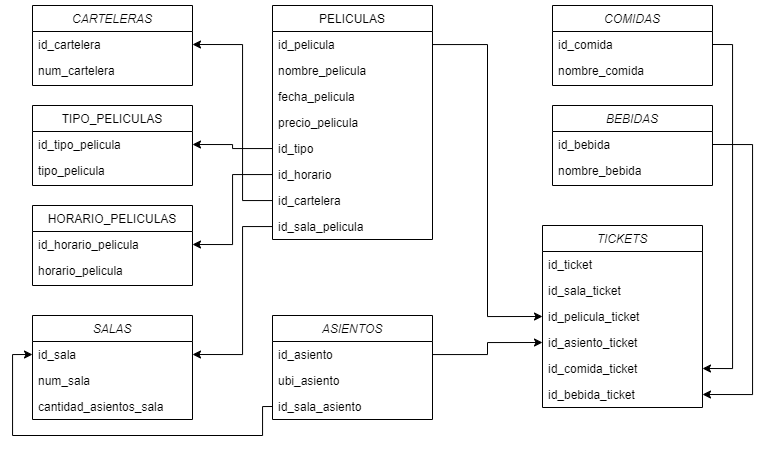

The diagram above was exported from draw.io. Its source (the exported page's mxGraphModel, read from the mxfile embedded in the PNG):
<mxGraphModel dx="1625" dy="944" grid="1" gridSize="10" guides="1" tooltips="1" connect="1" arrows="1" fold="1" page="1" pageScale="1" pageWidth="827" pageHeight="1169" math="0" shadow="0">
  <root>
    <mxCell id="WIyWlLk6GJQsqaUBKTNV-0" />
    <mxCell id="WIyWlLk6GJQsqaUBKTNV-1" parent="WIyWlLk6GJQsqaUBKTNV-0" />
    <mxCell id="hp7yDdrZmqYfWW-s5orH-49" value="CARTELERAS" style="swimlane;fontStyle=2;align=center;verticalAlign=top;childLayout=stackLayout;horizontal=1;startSize=26;horizontalStack=0;resizeParent=1;resizeLast=0;collapsible=1;marginBottom=0;rounded=0;shadow=0;strokeWidth=1;" vertex="1" parent="WIyWlLk6GJQsqaUBKTNV-1">
      <mxGeometry x="60" y="40" width="160" height="80" as="geometry">
        <mxRectangle x="230" y="140" width="160" height="26" as="alternateBounds" />
      </mxGeometry>
    </mxCell>
    <mxCell id="hp7yDdrZmqYfWW-s5orH-50" value="id_cartelera" style="text;align=left;verticalAlign=top;spacingLeft=4;spacingRight=4;overflow=hidden;rotatable=0;points=[[0,0.5],[1,0.5]];portConstraint=eastwest;" vertex="1" parent="hp7yDdrZmqYfWW-s5orH-49">
      <mxGeometry y="26" width="160" height="26" as="geometry" />
    </mxCell>
    <mxCell id="hp7yDdrZmqYfWW-s5orH-51" value="num_cartelera" style="text;align=left;verticalAlign=top;spacingLeft=4;spacingRight=4;overflow=hidden;rotatable=0;points=[[0,0.5],[1,0.5]];portConstraint=eastwest;rounded=0;shadow=0;html=0;" vertex="1" parent="hp7yDdrZmqYfWW-s5orH-49">
      <mxGeometry y="52" width="160" height="26" as="geometry" />
    </mxCell>
    <mxCell id="hp7yDdrZmqYfWW-s5orH-52" value="TIPO_PELICULAS" style="swimlane;fontStyle=0;align=center;verticalAlign=top;childLayout=stackLayout;horizontal=1;startSize=26;horizontalStack=0;resizeParent=1;resizeLast=0;collapsible=1;marginBottom=0;rounded=0;shadow=0;strokeWidth=1;" vertex="1" parent="WIyWlLk6GJQsqaUBKTNV-1">
      <mxGeometry x="60" y="140" width="160" height="80" as="geometry">
        <mxRectangle x="130" y="380" width="160" height="26" as="alternateBounds" />
      </mxGeometry>
    </mxCell>
    <mxCell id="hp7yDdrZmqYfWW-s5orH-53" value="id_tipo_pelicula" style="text;align=left;verticalAlign=top;spacingLeft=4;spacingRight=4;overflow=hidden;rotatable=0;points=[[0,0.5],[1,0.5]];portConstraint=eastwest;" vertex="1" parent="hp7yDdrZmqYfWW-s5orH-52">
      <mxGeometry y="26" width="160" height="26" as="geometry" />
    </mxCell>
    <mxCell id="hp7yDdrZmqYfWW-s5orH-54" value="tipo_pelicula" style="text;align=left;verticalAlign=top;spacingLeft=4;spacingRight=4;overflow=hidden;rotatable=0;points=[[0,0.5],[1,0.5]];portConstraint=eastwest;rounded=0;shadow=0;html=0;" vertex="1" parent="hp7yDdrZmqYfWW-s5orH-52">
      <mxGeometry y="52" width="160" height="26" as="geometry" />
    </mxCell>
    <mxCell id="hp7yDdrZmqYfWW-s5orH-55" value="HORARIO_PELICULAS" style="swimlane;fontStyle=0;align=center;verticalAlign=top;childLayout=stackLayout;horizontal=1;startSize=26;horizontalStack=0;resizeParent=1;resizeLast=0;collapsible=1;marginBottom=0;rounded=0;shadow=0;strokeWidth=1;" vertex="1" parent="WIyWlLk6GJQsqaUBKTNV-1">
      <mxGeometry x="60" y="240" width="160" height="80" as="geometry">
        <mxRectangle x="340" y="380" width="170" height="26" as="alternateBounds" />
      </mxGeometry>
    </mxCell>
    <mxCell id="hp7yDdrZmqYfWW-s5orH-56" value="id_horario_pelicula" style="text;align=left;verticalAlign=top;spacingLeft=4;spacingRight=4;overflow=hidden;rotatable=0;points=[[0,0.5],[1,0.5]];portConstraint=eastwest;" vertex="1" parent="hp7yDdrZmqYfWW-s5orH-55">
      <mxGeometry y="26" width="160" height="26" as="geometry" />
    </mxCell>
    <mxCell id="hp7yDdrZmqYfWW-s5orH-57" value="horario_pelicula" style="text;align=left;verticalAlign=top;spacingLeft=4;spacingRight=4;overflow=hidden;rotatable=0;points=[[0,0.5],[1,0.5]];portConstraint=eastwest;" vertex="1" parent="hp7yDdrZmqYfWW-s5orH-55">
      <mxGeometry y="52" width="160" height="26" as="geometry" />
    </mxCell>
    <mxCell id="hp7yDdrZmqYfWW-s5orH-58" value="PELICULAS" style="swimlane;fontStyle=0;align=center;verticalAlign=top;childLayout=stackLayout;horizontal=1;startSize=26;horizontalStack=0;resizeParent=1;resizeLast=0;collapsible=1;marginBottom=0;rounded=0;shadow=0;strokeWidth=1;" vertex="1" parent="WIyWlLk6GJQsqaUBKTNV-1">
      <mxGeometry x="300" y="40" width="160" height="234" as="geometry">
        <mxRectangle x="550" y="140" width="160" height="26" as="alternateBounds" />
      </mxGeometry>
    </mxCell>
    <mxCell id="hp7yDdrZmqYfWW-s5orH-59" value="id_pelicula " style="text;align=left;verticalAlign=top;spacingLeft=4;spacingRight=4;overflow=hidden;rotatable=0;points=[[0,0.5],[1,0.5]];portConstraint=eastwest;" vertex="1" parent="hp7yDdrZmqYfWW-s5orH-58">
      <mxGeometry y="26" width="160" height="26" as="geometry" />
    </mxCell>
    <mxCell id="hp7yDdrZmqYfWW-s5orH-60" value="nombre_pelicula" style="text;align=left;verticalAlign=top;spacingLeft=4;spacingRight=4;overflow=hidden;rotatable=0;points=[[0,0.5],[1,0.5]];portConstraint=eastwest;rounded=0;shadow=0;html=0;" vertex="1" parent="hp7yDdrZmqYfWW-s5orH-58">
      <mxGeometry y="52" width="160" height="26" as="geometry" />
    </mxCell>
    <mxCell id="hp7yDdrZmqYfWW-s5orH-61" value="fecha_pelicula" style="text;align=left;verticalAlign=top;spacingLeft=4;spacingRight=4;overflow=hidden;rotatable=0;points=[[0,0.5],[1,0.5]];portConstraint=eastwest;rounded=0;shadow=0;html=0;" vertex="1" parent="hp7yDdrZmqYfWW-s5orH-58">
      <mxGeometry y="78" width="160" height="26" as="geometry" />
    </mxCell>
    <mxCell id="hp7yDdrZmqYfWW-s5orH-62" value="precio_pelicula" style="text;align=left;verticalAlign=top;spacingLeft=4;spacingRight=4;overflow=hidden;rotatable=0;points=[[0,0.5],[1,0.5]];portConstraint=eastwest;rounded=0;shadow=0;html=0;" vertex="1" parent="hp7yDdrZmqYfWW-s5orH-58">
      <mxGeometry y="104" width="160" height="26" as="geometry" />
    </mxCell>
    <mxCell id="hp7yDdrZmqYfWW-s5orH-63" value="id_tipo" style="text;align=left;verticalAlign=top;spacingLeft=4;spacingRight=4;overflow=hidden;rotatable=0;points=[[0,0.5],[1,0.5]];portConstraint=eastwest;rounded=0;shadow=0;html=0;" vertex="1" parent="hp7yDdrZmqYfWW-s5orH-58">
      <mxGeometry y="130" width="160" height="26" as="geometry" />
    </mxCell>
    <mxCell id="hp7yDdrZmqYfWW-s5orH-64" value="id_horario" style="text;align=left;verticalAlign=top;spacingLeft=4;spacingRight=4;overflow=hidden;rotatable=0;points=[[0,0.5],[1,0.5]];portConstraint=eastwest;rounded=0;shadow=0;html=0;" vertex="1" parent="hp7yDdrZmqYfWW-s5orH-58">
      <mxGeometry y="156" width="160" height="26" as="geometry" />
    </mxCell>
    <mxCell id="hp7yDdrZmqYfWW-s5orH-65" value="id_cartelera" style="text;align=left;verticalAlign=top;spacingLeft=4;spacingRight=4;overflow=hidden;rotatable=0;points=[[0,0.5],[1,0.5]];portConstraint=eastwest;rounded=0;shadow=0;html=0;" vertex="1" parent="hp7yDdrZmqYfWW-s5orH-58">
      <mxGeometry y="182" width="160" height="26" as="geometry" />
    </mxCell>
    <mxCell id="hp7yDdrZmqYfWW-s5orH-66" value="id_sala_pelicula" style="text;align=left;verticalAlign=top;spacingLeft=4;spacingRight=4;overflow=hidden;rotatable=0;points=[[0,0.5],[1,0.5]];portConstraint=eastwest;rounded=0;shadow=0;html=0;" vertex="1" parent="hp7yDdrZmqYfWW-s5orH-58">
      <mxGeometry y="208" width="160" height="26" as="geometry" />
    </mxCell>
    <mxCell id="hp7yDdrZmqYfWW-s5orH-67" value="SALAS" style="swimlane;fontStyle=2;align=center;verticalAlign=top;childLayout=stackLayout;horizontal=1;startSize=26;horizontalStack=0;resizeParent=1;resizeLast=0;collapsible=1;marginBottom=0;rounded=0;shadow=0;strokeWidth=1;" vertex="1" parent="WIyWlLk6GJQsqaUBKTNV-1">
      <mxGeometry x="60" y="350" width="160" height="104" as="geometry">
        <mxRectangle x="230" y="140" width="160" height="26" as="alternateBounds" />
      </mxGeometry>
    </mxCell>
    <mxCell id="hp7yDdrZmqYfWW-s5orH-68" value="id_sala" style="text;align=left;verticalAlign=top;spacingLeft=4;spacingRight=4;overflow=hidden;rotatable=0;points=[[0,0.5],[1,0.5]];portConstraint=eastwest;" vertex="1" parent="hp7yDdrZmqYfWW-s5orH-67">
      <mxGeometry y="26" width="160" height="26" as="geometry" />
    </mxCell>
    <mxCell id="hp7yDdrZmqYfWW-s5orH-69" value="num_sala" style="text;align=left;verticalAlign=top;spacingLeft=4;spacingRight=4;overflow=hidden;rotatable=0;points=[[0,0.5],[1,0.5]];portConstraint=eastwest;rounded=0;shadow=0;html=0;" vertex="1" parent="hp7yDdrZmqYfWW-s5orH-67">
      <mxGeometry y="52" width="160" height="26" as="geometry" />
    </mxCell>
    <mxCell id="hp7yDdrZmqYfWW-s5orH-70" value="cantidad_asientos_sala" style="text;align=left;verticalAlign=top;spacingLeft=4;spacingRight=4;overflow=hidden;rotatable=0;points=[[0,0.5],[1,0.5]];portConstraint=eastwest;rounded=0;shadow=0;html=0;" vertex="1" parent="hp7yDdrZmqYfWW-s5orH-67">
      <mxGeometry y="78" width="160" height="26" as="geometry" />
    </mxCell>
    <mxCell id="hp7yDdrZmqYfWW-s5orH-71" value="ASIENTOS" style="swimlane;fontStyle=2;align=center;verticalAlign=top;childLayout=stackLayout;horizontal=1;startSize=26;horizontalStack=0;resizeParent=1;resizeLast=0;collapsible=1;marginBottom=0;rounded=0;shadow=0;strokeWidth=1;" vertex="1" parent="WIyWlLk6GJQsqaUBKTNV-1">
      <mxGeometry x="300" y="350" width="160" height="104" as="geometry">
        <mxRectangle x="230" y="140" width="160" height="26" as="alternateBounds" />
      </mxGeometry>
    </mxCell>
    <mxCell id="hp7yDdrZmqYfWW-s5orH-72" value="id_asiento" style="text;align=left;verticalAlign=top;spacingLeft=4;spacingRight=4;overflow=hidden;rotatable=0;points=[[0,0.5],[1,0.5]];portConstraint=eastwest;" vertex="1" parent="hp7yDdrZmqYfWW-s5orH-71">
      <mxGeometry y="26" width="160" height="26" as="geometry" />
    </mxCell>
    <mxCell id="hp7yDdrZmqYfWW-s5orH-73" value="ubi_asiento" style="text;align=left;verticalAlign=top;spacingLeft=4;spacingRight=4;overflow=hidden;rotatable=0;points=[[0,0.5],[1,0.5]];portConstraint=eastwest;rounded=0;shadow=0;html=0;" vertex="1" parent="hp7yDdrZmqYfWW-s5orH-71">
      <mxGeometry y="52" width="160" height="26" as="geometry" />
    </mxCell>
    <mxCell id="hp7yDdrZmqYfWW-s5orH-74" value="id_sala_asiento" style="text;align=left;verticalAlign=top;spacingLeft=4;spacingRight=4;overflow=hidden;rotatable=0;points=[[0,0.5],[1,0.5]];portConstraint=eastwest;rounded=0;shadow=0;html=0;" vertex="1" parent="hp7yDdrZmqYfWW-s5orH-71">
      <mxGeometry y="78" width="160" height="26" as="geometry" />
    </mxCell>
    <mxCell id="hp7yDdrZmqYfWW-s5orH-75" value="COMIDAS" style="swimlane;fontStyle=2;align=center;verticalAlign=top;childLayout=stackLayout;horizontal=1;startSize=26;horizontalStack=0;resizeParent=1;resizeLast=0;collapsible=1;marginBottom=0;rounded=0;shadow=0;strokeWidth=1;" vertex="1" parent="WIyWlLk6GJQsqaUBKTNV-1">
      <mxGeometry x="580" y="40" width="160" height="80" as="geometry">
        <mxRectangle x="230" y="140" width="160" height="26" as="alternateBounds" />
      </mxGeometry>
    </mxCell>
    <mxCell id="hp7yDdrZmqYfWW-s5orH-76" value="id_comida" style="text;align=left;verticalAlign=top;spacingLeft=4;spacingRight=4;overflow=hidden;rotatable=0;points=[[0,0.5],[1,0.5]];portConstraint=eastwest;" vertex="1" parent="hp7yDdrZmqYfWW-s5orH-75">
      <mxGeometry y="26" width="160" height="26" as="geometry" />
    </mxCell>
    <mxCell id="hp7yDdrZmqYfWW-s5orH-77" value="nombre_comida" style="text;align=left;verticalAlign=top;spacingLeft=4;spacingRight=4;overflow=hidden;rotatable=0;points=[[0,0.5],[1,0.5]];portConstraint=eastwest;rounded=0;shadow=0;html=0;" vertex="1" parent="hp7yDdrZmqYfWW-s5orH-75">
      <mxGeometry y="52" width="160" height="26" as="geometry" />
    </mxCell>
    <mxCell id="hp7yDdrZmqYfWW-s5orH-78" value="BEBIDAS" style="swimlane;fontStyle=2;align=center;verticalAlign=top;childLayout=stackLayout;horizontal=1;startSize=26;horizontalStack=0;resizeParent=1;resizeLast=0;collapsible=1;marginBottom=0;rounded=0;shadow=0;strokeWidth=1;" vertex="1" parent="WIyWlLk6GJQsqaUBKTNV-1">
      <mxGeometry x="580" y="140" width="160" height="80" as="geometry">
        <mxRectangle x="230" y="140" width="160" height="26" as="alternateBounds" />
      </mxGeometry>
    </mxCell>
    <mxCell id="hp7yDdrZmqYfWW-s5orH-79" value="id_bebida" style="text;align=left;verticalAlign=top;spacingLeft=4;spacingRight=4;overflow=hidden;rotatable=0;points=[[0,0.5],[1,0.5]];portConstraint=eastwest;" vertex="1" parent="hp7yDdrZmqYfWW-s5orH-78">
      <mxGeometry y="26" width="160" height="26" as="geometry" />
    </mxCell>
    <mxCell id="hp7yDdrZmqYfWW-s5orH-80" value="nombre_bebida" style="text;align=left;verticalAlign=top;spacingLeft=4;spacingRight=4;overflow=hidden;rotatable=0;points=[[0,0.5],[1,0.5]];portConstraint=eastwest;rounded=0;shadow=0;html=0;" vertex="1" parent="hp7yDdrZmqYfWW-s5orH-78">
      <mxGeometry y="52" width="160" height="26" as="geometry" />
    </mxCell>
    <mxCell id="hp7yDdrZmqYfWW-s5orH-81" value="TICKETS" style="swimlane;fontStyle=2;align=center;verticalAlign=top;childLayout=stackLayout;horizontal=1;startSize=26;horizontalStack=0;resizeParent=1;resizeLast=0;collapsible=1;marginBottom=0;rounded=0;shadow=0;strokeWidth=1;" vertex="1" parent="WIyWlLk6GJQsqaUBKTNV-1">
      <mxGeometry x="570" y="260" width="160" height="182" as="geometry">
        <mxRectangle x="230" y="140" width="160" height="26" as="alternateBounds" />
      </mxGeometry>
    </mxCell>
    <mxCell id="hp7yDdrZmqYfWW-s5orH-82" value="id_ticket" style="text;align=left;verticalAlign=top;spacingLeft=4;spacingRight=4;overflow=hidden;rotatable=0;points=[[0,0.5],[1,0.5]];portConstraint=eastwest;" vertex="1" parent="hp7yDdrZmqYfWW-s5orH-81">
      <mxGeometry y="26" width="160" height="26" as="geometry" />
    </mxCell>
    <mxCell id="hp7yDdrZmqYfWW-s5orH-99" value="id_sala_ticket" style="text;align=left;verticalAlign=top;spacingLeft=4;spacingRight=4;overflow=hidden;rotatable=0;points=[[0,0.5],[1,0.5]];portConstraint=eastwest;rounded=0;shadow=0;html=0;" vertex="1" parent="hp7yDdrZmqYfWW-s5orH-81">
      <mxGeometry y="52" width="160" height="26" as="geometry" />
    </mxCell>
    <mxCell id="hp7yDdrZmqYfWW-s5orH-84" value="id_pelicula_ticket" style="text;align=left;verticalAlign=top;spacingLeft=4;spacingRight=4;overflow=hidden;rotatable=0;points=[[0,0.5],[1,0.5]];portConstraint=eastwest;rounded=0;shadow=0;html=0;" vertex="1" parent="hp7yDdrZmqYfWW-s5orH-81">
      <mxGeometry y="78" width="160" height="26" as="geometry" />
    </mxCell>
    <mxCell id="hp7yDdrZmqYfWW-s5orH-85" value="id_asiento_ticket" style="text;align=left;verticalAlign=top;spacingLeft=4;spacingRight=4;overflow=hidden;rotatable=0;points=[[0,0.5],[1,0.5]];portConstraint=eastwest;rounded=0;shadow=0;html=0;" vertex="1" parent="hp7yDdrZmqYfWW-s5orH-81">
      <mxGeometry y="104" width="160" height="26" as="geometry" />
    </mxCell>
    <mxCell id="hp7yDdrZmqYfWW-s5orH-86" value="id_comida_ticket" style="text;align=left;verticalAlign=top;spacingLeft=4;spacingRight=4;overflow=hidden;rotatable=0;points=[[0,0.5],[1,0.5]];portConstraint=eastwest;rounded=0;shadow=0;html=0;" vertex="1" parent="hp7yDdrZmqYfWW-s5orH-81">
      <mxGeometry y="130" width="160" height="26" as="geometry" />
    </mxCell>
    <mxCell id="hp7yDdrZmqYfWW-s5orH-87" value="id_bebida_ticket" style="text;align=left;verticalAlign=top;spacingLeft=4;spacingRight=4;overflow=hidden;rotatable=0;points=[[0,0.5],[1,0.5]];portConstraint=eastwest;rounded=0;shadow=0;html=0;" vertex="1" parent="hp7yDdrZmqYfWW-s5orH-81">
      <mxGeometry y="156" width="160" height="26" as="geometry" />
    </mxCell>
    <mxCell id="hp7yDdrZmqYfWW-s5orH-88" value="" style="edgeStyle=orthogonalEdgeStyle;rounded=0;orthogonalLoop=1;jettySize=auto;html=1;entryX=1;entryY=0.5;entryDx=0;entryDy=0;" edge="1" parent="WIyWlLk6GJQsqaUBKTNV-1" source="hp7yDdrZmqYfWW-s5orH-63" target="hp7yDdrZmqYfWW-s5orH-53">
      <mxGeometry relative="1" as="geometry" />
    </mxCell>
    <mxCell id="hp7yDdrZmqYfWW-s5orH-89" style="edgeStyle=orthogonalEdgeStyle;rounded=0;orthogonalLoop=1;jettySize=auto;html=1;entryX=1;entryY=0.5;entryDx=0;entryDy=0;" edge="1" parent="WIyWlLk6GJQsqaUBKTNV-1" source="hp7yDdrZmqYfWW-s5orH-64" target="hp7yDdrZmqYfWW-s5orH-56">
      <mxGeometry relative="1" as="geometry" />
    </mxCell>
    <mxCell id="hp7yDdrZmqYfWW-s5orH-90" style="edgeStyle=orthogonalEdgeStyle;rounded=0;orthogonalLoop=1;jettySize=auto;html=1;entryX=1;entryY=0.5;entryDx=0;entryDy=0;" edge="1" parent="WIyWlLk6GJQsqaUBKTNV-1" source="hp7yDdrZmqYfWW-s5orH-65" target="hp7yDdrZmqYfWW-s5orH-50">
      <mxGeometry relative="1" as="geometry">
        <Array as="points">
          <mxPoint x="270" y="235" />
          <mxPoint x="270" y="79" />
        </Array>
      </mxGeometry>
    </mxCell>
    <mxCell id="hp7yDdrZmqYfWW-s5orH-91" value="" style="edgeStyle=orthogonalEdgeStyle;rounded=0;orthogonalLoop=1;jettySize=auto;html=1;entryX=1;entryY=0.5;entryDx=0;entryDy=0;" edge="1" parent="WIyWlLk6GJQsqaUBKTNV-1" source="hp7yDdrZmqYfWW-s5orH-66" target="hp7yDdrZmqYfWW-s5orH-68">
      <mxGeometry relative="1" as="geometry">
        <Array as="points">
          <mxPoint x="270" y="261" />
          <mxPoint x="270" y="389" />
        </Array>
      </mxGeometry>
    </mxCell>
    <mxCell id="hp7yDdrZmqYfWW-s5orH-92" style="edgeStyle=orthogonalEdgeStyle;rounded=0;orthogonalLoop=1;jettySize=auto;html=1;entryX=0;entryY=0.5;entryDx=0;entryDy=0;exitX=0;exitY=0.5;exitDx=0;exitDy=0;" edge="1" parent="WIyWlLk6GJQsqaUBKTNV-1" source="hp7yDdrZmqYfWW-s5orH-74" target="hp7yDdrZmqYfWW-s5orH-68">
      <mxGeometry relative="1" as="geometry">
        <Array as="points">
          <mxPoint x="290" y="441" />
          <mxPoint x="290" y="470" />
          <mxPoint x="40" y="470" />
          <mxPoint x="40" y="389" />
        </Array>
      </mxGeometry>
    </mxCell>
    <mxCell id="hp7yDdrZmqYfWW-s5orH-93" style="edgeStyle=orthogonalEdgeStyle;rounded=0;orthogonalLoop=1;jettySize=auto;html=1;entryX=0;entryY=0.5;entryDx=0;entryDy=0;" edge="1" parent="WIyWlLk6GJQsqaUBKTNV-1" source="hp7yDdrZmqYfWW-s5orH-59" target="hp7yDdrZmqYfWW-s5orH-84">
      <mxGeometry relative="1" as="geometry" />
    </mxCell>
    <mxCell id="hp7yDdrZmqYfWW-s5orH-95" style="edgeStyle=orthogonalEdgeStyle;rounded=0;orthogonalLoop=1;jettySize=auto;html=1;entryX=0;entryY=0.5;entryDx=0;entryDy=0;" edge="1" parent="WIyWlLk6GJQsqaUBKTNV-1" source="hp7yDdrZmqYfWW-s5orH-72" target="hp7yDdrZmqYfWW-s5orH-85">
      <mxGeometry relative="1" as="geometry" />
    </mxCell>
    <mxCell id="hp7yDdrZmqYfWW-s5orH-96" style="edgeStyle=orthogonalEdgeStyle;rounded=0;orthogonalLoop=1;jettySize=auto;html=1;exitX=1;exitY=0.5;exitDx=0;exitDy=0;entryX=1;entryY=0.5;entryDx=0;entryDy=0;" edge="1" parent="WIyWlLk6GJQsqaUBKTNV-1" source="hp7yDdrZmqYfWW-s5orH-76" target="hp7yDdrZmqYfWW-s5orH-86">
      <mxGeometry relative="1" as="geometry" />
    </mxCell>
    <mxCell id="hp7yDdrZmqYfWW-s5orH-97" style="edgeStyle=orthogonalEdgeStyle;rounded=0;orthogonalLoop=1;jettySize=auto;html=1;exitX=1;exitY=0.5;exitDx=0;exitDy=0;entryX=1;entryY=0.5;entryDx=0;entryDy=0;" edge="1" parent="WIyWlLk6GJQsqaUBKTNV-1" source="hp7yDdrZmqYfWW-s5orH-79" target="hp7yDdrZmqYfWW-s5orH-87">
      <mxGeometry relative="1" as="geometry">
        <Array as="points">
          <mxPoint x="780" y="179" />
          <mxPoint x="780" y="429" />
        </Array>
      </mxGeometry>
    </mxCell>
  </root>
</mxGraphModel>